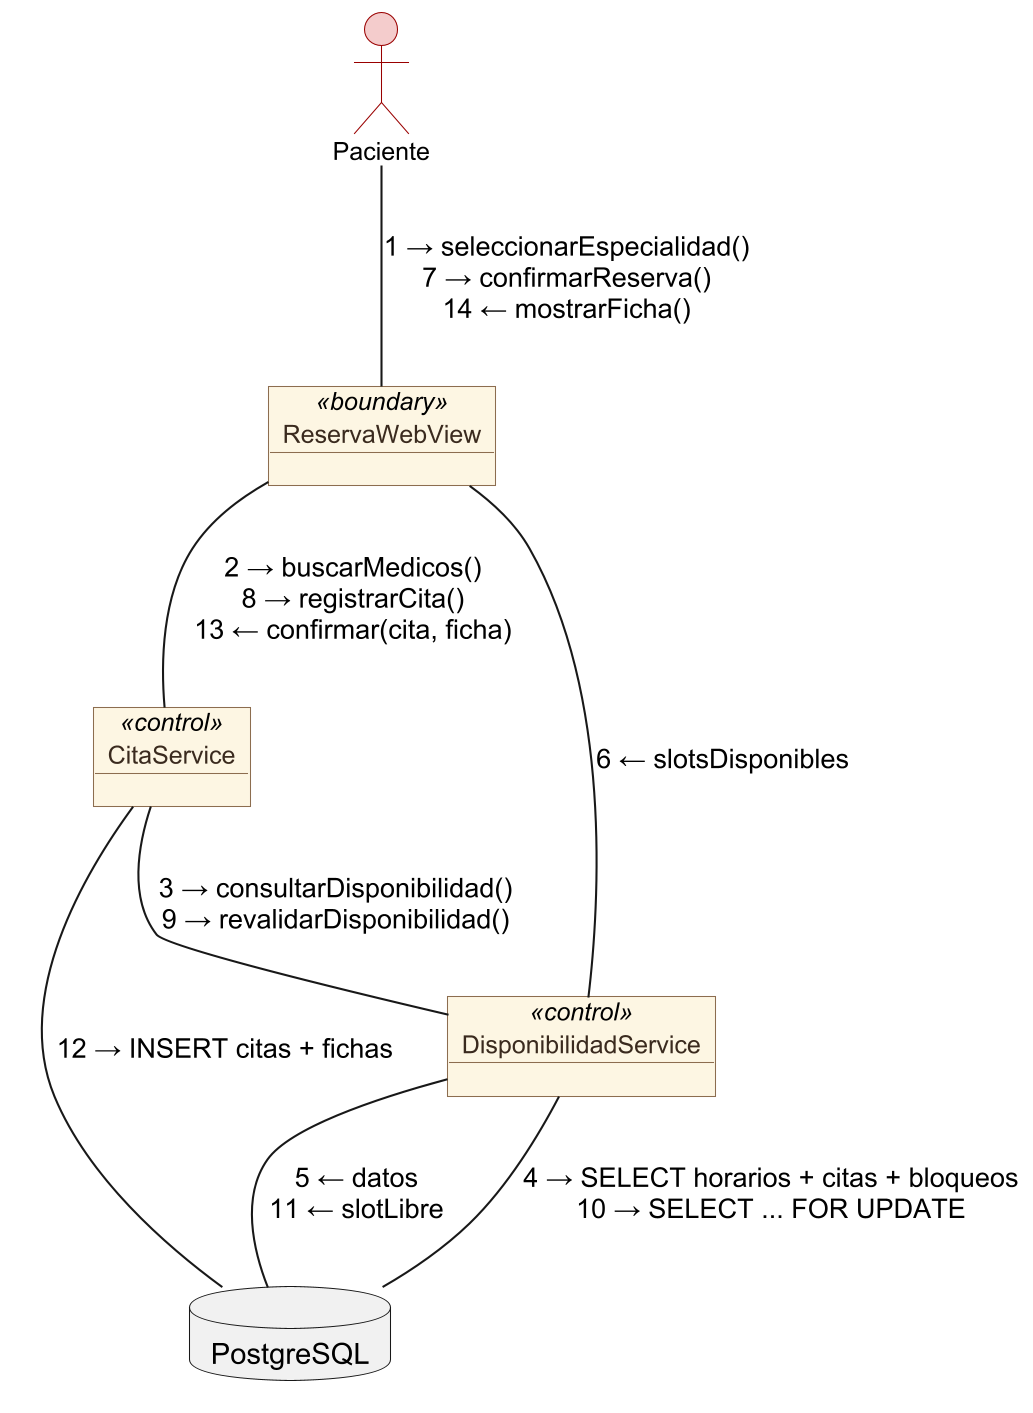

The diagram above was rendered by PlantUML. Its source (embedded in the PNG):
@startuml
skinparamlocked dpi 200
allowmixing
skinparam defaultFontName Arial
skinparam shadowing false
skinparam nodesep 50
skinparam ranksep 60
skinparam object {
  BackgroundColor #FDF6E3
  BorderColor #8C6D4F
  FontColor #3A2A1E
  FontSize 12
}
skinparam actor {
  BackgroundColor #F4CCCC
  BorderColor #990000
  FontSize 12
}
actor "Paciente" as A
object "ReservaWebView" as V <<boundary>>
object "CitaService" as C <<control>>
object "DisponibilidadService" as D <<control>>
database "PostgreSQL" as DB
A -- V : 1 → seleccionarEspecialidad()\n7 → confirmarReserva()\n14 ← mostrarFicha()
V -- C : 2 → buscarMedicos()\n8 → registrarCita()\n13 ← confirmar(cita, ficha)
C -- D : 3 → consultarDisponibilidad()\n9 → revalidarDisponibilidad()
D -- DB : 4 → SELECT horarios + citas + bloqueos\n10 → SELECT ... FOR UPDATE
DB -- D : 5 ← datos\n11 ← slotLibre
D -- V : 6 ← slotsDisponibles
C -- DB : 12 → INSERT citas + fichas
@enduml